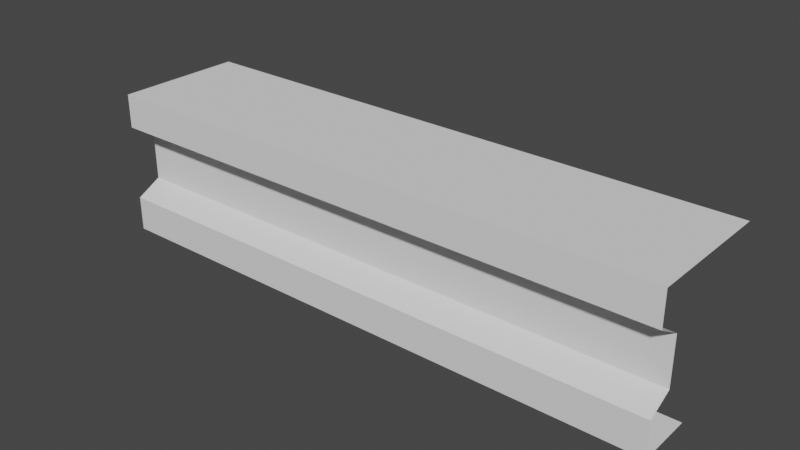 # Source: Hunterian_EdgingDetail.blend  (saved by Blender 2.93.21; exported with 4.5.12 LTS)
import bpy
from mathutils import Matrix  # noqa: F401  (used for matrix-valued properties, if any)

bpy.ops.wm.read_factory_settings(use_empty=True)
scene = bpy.context.scene
scene.name = 'Scene'

# ---- collections
col_collection = bpy.data.collections.new('Collection'); scene.collection.children.link(col_collection)

# ---- world
world_world = bpy.data.worlds.new('World'); scene.world = world_world
world_world.use_nodes = True; world_world.node_tree.nodes.clear()
_N = world_world.node_tree.nodes; _L = world_world.node_tree.links
n0 = _N.new('ShaderNodeOutputWorld'); n0.name = 'World Output'; n0.location = (300, 300)
n1 = _N.new('ShaderNodeBackground'); n1.name = 'Background'; n1.location = (10, 300)
n1.inputs[0].default_value = (0.05088, 0.05088, 0.05088, 1.0)
_L.new(n1.outputs[0], n0.inputs[0])
n0.is_active_output = True
world_world.color = (0.05088, 0.05088, 0.05088)
world_world.use_sun_shadow = False
world_world.sun_shadow_jitter_overblur = 0.0

# ---- meshes
me_cube_003 = bpy.data.meshes.new('Cube.003')
me_cube_003.from_pydata([(-1.817, -0.1731, 0.2409), (-0.0001129, -0.1731, 0.2409), (-1.817, -0.1731, -0.2179), (-0.0001129, -0.1731, -0.2179), (-1.817, -0.1731, 0.1334), (-0.0001129, -0.1731, 0.1334), (-1.817, -0.1731, -0.1068), (-0.0001129, -0.1731, -0.1068), (-0.0001129, -0.09349, -0.06496), (-1.817, -0.09349, -0.06496), (-0.0001129, -0.09349, 0.08798), (-1.817, -0.09349, 0.08798), (-0.0001129, 0.00631, -0.2171), (-1.817, 0.006309, -0.2174), (-0.0001129, 0.2374, 0.2391), (-1.817, 0.2374, 0.2389)], [], [(11, 10, 5, 4), (5, 1, 0, 4), (14, 15, 0, 1), (3, 7, 6, 2), (13, 12, 3, 2), (8, 10, 11, 9), (8, 9, 6, 7)])
_uv = me_cube_003.uv_layers.new(name='UVMap')
_uv.uv.foreach_set('vector', [0.02509, 0.9782, 0.02509, 0.9776, 0.02509, 0.9776, 0.02509, 0.9782, 0.07236, 0.9731, 0.07256, 0.9731, 0.07256, 0.9737, 0.07236, 0.9737, 0.02528, 0.9776, 0.02528, 0.9782, 0.02528, 0.9782, 0.02528, 0.9776, 0.07197, 0.9731, 0.07217, 0.9731, 0.07217, 0.9737, 0.07197, 0.9737, 0.03274, 0.9765, 0.03274, 0.9759, 0.03274, 0.9759, 0.03274, 0.9765, 0.07217, 0.9731, 0.07236, 0.9731, 0.07236, 0.9737, 0.07217, 0.9737, 0.02489, 0.9776, 0.02489, 0.9782, 0.02489, 0.9782, 0.02489, 0.9776])
me_cube_003.use_remesh_fix_poles = True
me_cube_003.use_remesh_preserve_attributes = False
me_cube_003.update()

# ---- objects
ob_cube_002 = bpy.data.objects.new('Cube.002', me_cube_003)

# ---- transforms, parenting, visibility, modifiers, constraints
ob_cube_002.location = (0.0, 0.0, 0.0)

# ---- collection membership
col_collection.objects.link(ob_cube_002)

# ---- scene / render settings (as saved in the file)
scene.frame_start = 1; scene.frame_end = 250; scene.frame_set(1)
scene.render.engine = 'BLENDER_EEVEE_NEXT'
scene.cycles.use_denoising = False
scene.cycles.samples = 128
scene.cycles.sampling_pattern = 'TABULATED_SOBOL'
scene.cycles.use_adaptive_sampling = False
scene.cycles.use_light_tree = False
scene.view_settings.view_transform = 'Filmic'
bpy.context.view_layer.update()

# ---- added for rendering (the .blend has no active camera and no usable light): camera, sun
cam_auto = bpy.data.cameras.new('AutoCamera')
cam_auto.lens = 50.0
cam_auto.sensor_width = 36.0
cam_auto.clip_end = 1000.0
ob_auto_camera = bpy.data.objects.new('AutoCamera', cam_auto)
scene.collection.objects.link(ob_auto_camera)
ob_auto_camera.location = (0.86627, -2.09752, 1.43128)
ob_auto_camera.rotation_euler = (1.09748, -7.21219e-08, 0.694738)
scene.camera = ob_auto_camera
light_auto_sun = bpy.data.lights.new('AutoSun', 'SUN')
light_auto_sun.energy = 3.0
light_auto_sun.angle = 0.0523599
ob_auto_sun = bpy.data.objects.new('AutoSun', light_auto_sun)
scene.collection.objects.link(ob_auto_sun)
ob_auto_sun.rotation_euler = (0.872665, 0.174533, 0.523599)
bpy.context.view_layer.update()
